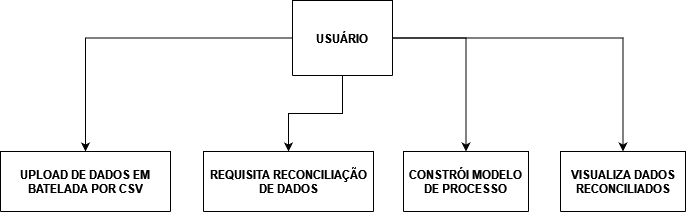

The diagram above was exported from draw.io. Its source (the exported page's mxGraphModel, read from the mxfile embedded in the PNG):
<mxGraphModel dx="1434" dy="774" grid="1" gridSize="10" guides="1" tooltips="1" connect="1" arrows="1" fold="1" page="1" pageScale="1" pageWidth="850" pageHeight="1100" math="0" shadow="0">
  <root>
    <mxCell id="0" />
    <mxCell id="1" parent="0" />
    <mxCell id="fJLetYtK8NMJSIxKGN-e-15" style="edgeStyle=orthogonalEdgeStyle;rounded=0;orthogonalLoop=1;jettySize=auto;html=1;" edge="1" parent="1" source="2" target="fJLetYtK8NMJSIxKGN-e-9">
      <mxGeometry relative="1" as="geometry" />
    </mxCell>
    <mxCell id="fJLetYtK8NMJSIxKGN-e-16" style="edgeStyle=orthogonalEdgeStyle;rounded=0;orthogonalLoop=1;jettySize=auto;html=1;" edge="1" parent="1" source="2" target="fJLetYtK8NMJSIxKGN-e-8">
      <mxGeometry relative="1" as="geometry" />
    </mxCell>
    <mxCell id="fJLetYtK8NMJSIxKGN-e-17" style="edgeStyle=orthogonalEdgeStyle;rounded=0;orthogonalLoop=1;jettySize=auto;html=1;" edge="1" parent="1" source="2" target="fJLetYtK8NMJSIxKGN-e-10">
      <mxGeometry relative="1" as="geometry" />
    </mxCell>
    <mxCell id="fJLetYtK8NMJSIxKGN-e-18" style="edgeStyle=orthogonalEdgeStyle;rounded=0;orthogonalLoop=1;jettySize=auto;html=1;" edge="1" parent="1" source="2" target="fJLetYtK8NMJSIxKGN-e-14">
      <mxGeometry relative="1" as="geometry" />
    </mxCell>
    <mxCell id="2" value="USUÁRIO" style="shape=table;startSize=75;container=1;collapsible=0;childLayout=tableLayout;fixedRows=1;rowLines=1;fontStyle=1;align=center;resizeLast=1;" parent="1" vertex="1">
      <mxGeometry x="375" y="20" width="100" height="75" as="geometry" />
    </mxCell>
    <mxCell id="fJLetYtK8NMJSIxKGN-e-8" value="CONSTRÓI MODELO&#10;DE PROCESSO" style="shape=table;startSize=60;container=1;collapsible=0;childLayout=tableLayout;fixedRows=1;rowLines=1;fontStyle=1;align=center;resizeLast=1;" vertex="1" parent="1">
      <mxGeometry x="486" y="171" width="125" height="60" as="geometry" />
    </mxCell>
    <mxCell id="fJLetYtK8NMJSIxKGN-e-9" value="VISUALIZA DADOS&#10;RECONCILIADOS" style="shape=table;startSize=75;container=1;collapsible=0;childLayout=tableLayout;fixedRows=1;rowLines=1;fontStyle=1;align=center;resizeLast=1;" vertex="1" parent="1">
      <mxGeometry x="643" y="171" width="125" height="60" as="geometry" />
    </mxCell>
    <mxCell id="fJLetYtK8NMJSIxKGN-e-10" value="REQUISITA RECONCILIAÇÃO&#10;DE DADOS" style="shape=table;startSize=75;container=1;collapsible=0;childLayout=tableLayout;fixedRows=1;rowLines=1;fontStyle=1;align=center;resizeLast=1;" vertex="1" parent="1">
      <mxGeometry x="286" y="171" width="170" height="60" as="geometry" />
    </mxCell>
    <mxCell id="fJLetYtK8NMJSIxKGN-e-14" value="UPLOAD DE DADOS EM&#10;BATELADA POR CSV" style="shape=table;startSize=75;container=1;collapsible=0;childLayout=tableLayout;fixedRows=1;rowLines=1;fontStyle=1;align=center;resizeLast=1;" vertex="1" parent="1">
      <mxGeometry x="83" y="171" width="170" height="60" as="geometry" />
    </mxCell>
  </root>
</mxGraphModel>